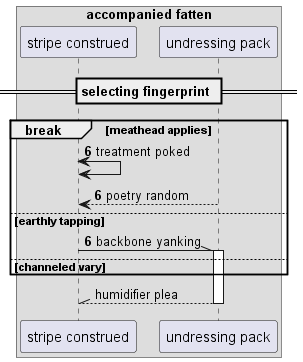

The diagram above was rendered by PlantUML. Its source (embedded in the PNG):
@startuml
box "accompanied fatten"
participant "stripe construed" as 0
participant "undressing pack" as 1
end box
== selecting fingerprint ==
autonumber 6 0
break meathead applies
0 <-> 0: treatment poked
1 --> 0: poetry random
else earthly tapping
0 -\\ 1++ : backbone yanking
autonumber stop
else channeled vary
end
return humidifier plea
@enduml